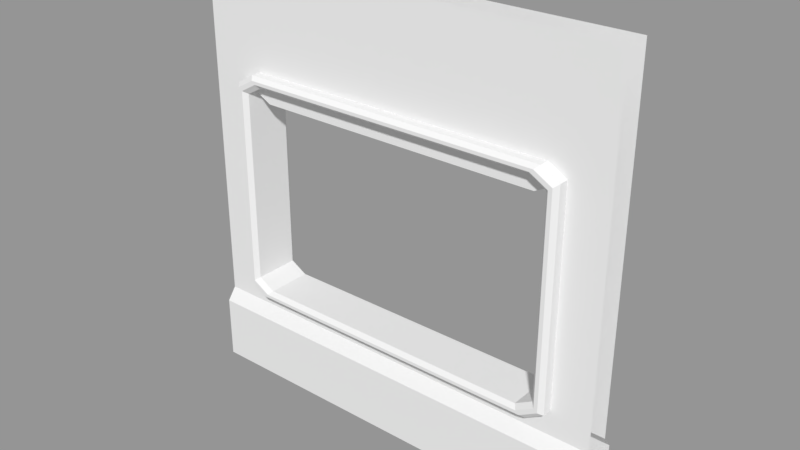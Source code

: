 # Source: L5_ShopWindowOpen.blend  (saved by Blender 2.79.0; exported with 4.5.12 LTS)
import bpy
from mathutils import Matrix  # noqa: F401  (used for matrix-valued properties, if any)

bpy.ops.wm.read_factory_settings(use_empty=True)
scene = bpy.context.scene
scene.name = 'Scene'

# ---- collections
col_collection_1 = bpy.data.collections.new('Collection 1'); scene.collection.children.link(col_collection_1)

# ---- materials (node trees are filled in below, after node groups)
mat_l5_shopwindowopenm = bpy.data.materials.new('L5_ShopWindowOpenM')
mat_l5_shopwindowopenm.alpha_threshold = 0.0
mat_l5_shopwindowopenm.use_transparent_shadow = False
mat_l5_shopwindowopenm.roughness = 0.5
mat_l5_shopwindowopenm.line_color = (0.0, 0.0, 0.0, 1.0)

# ---- material node trees

# ---- meshes
me_l5_shopwindowopen = bpy.data.meshes.new('L5_ShopWindowOpen')
me_l5_shopwindowopen.from_pydata([(0.7286, -0.06043, 2.0), (1.0, -0.1039, 0.0), (-1.0, -0.1039, 0.0), (0.8143, -0.06043, 2.0), (-0.8143, -0.1039, 0.0), (1.0, -0.06043, 2.0), (-1.0, -0.06043, 2.0), (-0.7286, -0.1039, 0.0), (1.0, -0.1039, 0.3002), (-1.0, -0.1039, 0.3002), (0.7286, -0.1039, 0.0), (1.0, -0.06043, 0.3584), (-1.0, -0.06043, 0.3584), (0.8143, -0.1039, 0.0), (-0.7286, -0.06043, 2.0), (-0.8143, -0.06043, 2.0), (0.8143, -0.1039, 0.3002), (0.7286, -0.1039, 0.3002), (-0.7286, -0.1039, 0.3002), (-0.8143, -0.1039, 0.3002), (0.8143, -0.06043, 0.3584), (0.7286, -0.06043, 0.3584), (-0.7286, -0.06043, 0.3584), (-0.8143, -0.06043, 0.3584), (1.0, -0.06043, 0.4272), (1.0, -0.06043, 0.4764), (1.0, -0.06043, 1.468), (1.0, -0.06043, 1.517), (-1.0, -0.06043, 0.4272), (-1.0, -0.06043, 0.4764), (-1.0, -0.06043, 1.468), (-1.0, -0.06043, 1.517), (0.8143, -0.06043, 1.517), (0.8143, -0.06043, 1.468), (0.8143, -0.06043, 0.4764), (0.8143, -0.06043, 0.4272), (0.7286, -0.06043, 1.517), (0.679, -0.06043, 0.4729), (0.679, -0.06043, 1.471), (0.7286, -0.06043, 0.4272), (-0.7589, -0.06043, 0.5187), (-0.7589, -0.06043, 1.426), (-0.679, -0.06043, 0.4729), (-0.679, -0.06043, 1.471), (-0.7286, -0.06043, 1.517), (0.7589, -0.06043, 0.5187), (-0.7286, -0.06043, 0.4272), (-0.8143, -0.06043, 1.517), (-0.8143, -0.06043, 1.468), (-0.8143, -0.06043, 0.4764), (-0.8143, -0.06043, 0.4272), (0.8143, -0.1057, 1.468), (0.8143, -0.1057, 0.4764), (-0.7589, -0.1057, 0.5187), (-0.679, -0.1057, 0.4729), (-0.7589, -0.1057, 1.426), (-0.679, -0.1057, 1.471), (0.679, -0.1057, 1.471), (0.7589, -0.1057, 1.426), (0.7589, -0.1057, 0.5187), (0.679, -0.1057, 0.4729), (-0.8143, -0.1057, 1.468), (-0.8143, -0.1057, 0.4764), (0.7286, -0.1057, 0.4272), (-0.7286, -0.1057, 0.4272), (0.7286, -0.1057, 1.517), (-0.7286, -0.1057, 1.517), (0.7121, -0.1264, 0.4424), (0.6956, -0.1264, 0.4576), (-0.6956, -0.1264, 0.4576), (-0.7121, -0.1264, 0.4424), (-0.7958, -0.1264, 1.454), (-0.7774, -0.1264, 1.44), (-0.6956, -0.1264, 1.487), (-0.7121, -0.1264, 1.502), (0.6956, -0.1264, 1.487), (0.7121, -0.1264, 1.502), (-0.7774, -0.1264, 0.5046), (-0.7958, -0.1264, 0.4905), (0.7958, -0.1264, 0.4905), (0.7774, -0.1264, 0.5046), (0.7774, -0.1264, 1.44), (0.7958, -0.1264, 1.454), (0.7286, 0.06043, 2.0), (1.0, 0.1039, 0.0), (-1.0, 0.1039, 0.0), (0.8143, 0.06043, 2.0), (-0.8143, 0.1039, 0.0), (1.0, 0.06043, 2.0), (-1.0, 0.06043, 2.0), (-0.7286, 0.1039, 0.0), (1.0, 0.1039, 0.3002), (-1.0, 0.1039, 0.3002), (0.7286, 0.1039, 0.0), (1.0, 0.06043, 0.3584), (-1.0, 0.06043, 0.3584), (0.8143, 0.1039, 0.0), (-0.7286, 0.06043, 2.0), (-0.8143, 0.06043, 2.0), (0.8143, 0.1039, 0.3002), (0.7286, 0.1039, 0.3002), (-0.7286, 0.1039, 0.3002), (-0.8143, 0.1039, 0.3002), (0.8143, 0.06043, 0.3584), (0.7286, 0.06043, 0.3584), (-0.7286, 0.06043, 0.3584), (-0.8143, 0.06043, 0.3584), (1.0, 0.06043, 0.4272), (1.0, 0.06043, 0.4764), (1.0, 0.06043, 1.468), (1.0, 0.06043, 1.517), (-1.0, 0.06043, 0.4272), (-1.0, 0.06043, 0.4764), (-1.0, 0.06043, 1.468), (-1.0, 0.06043, 1.517), (0.8143, 0.06043, 1.517), (0.8143, 0.06043, 1.468), (0.8143, 0.06043, 0.4764), (0.8143, 0.06043, 0.4272), (0.7286, 0.06043, 1.517), (0.679, 0.06043, 0.4729), (0.679, 0.06043, 1.471), (0.7286, 0.06043, 0.4272), (-0.7589, 0.06043, 0.5187), (0.7589, -0.06043, 1.426), (-0.679, 0.06043, 0.4729), (-0.679, 0.06043, 1.471), (-0.7286, 0.06043, 1.517), (0.7589, 0.06043, 0.5187), (0.679, -0.06043, 1.384), (-0.7286, 0.06043, 0.4272), (-0.8143, 0.06043, 1.517), (-0.8143, 0.06043, 1.468), (-0.8143, 0.06043, 0.4764), (-0.8143, 0.06043, 0.4272), (0.8143, 0.1057, 1.468), (0.8143, 0.1057, 0.4764), (-0.7589, 0.1057, 0.5187), (-0.679, 0.1057, 0.4729), (-0.7589, 0.1057, 1.426), (-0.679, 0.1057, 1.471), (0.679, 0.1057, 1.471), (0.7589, 0.1057, 1.426), (0.7589, 0.1057, 0.5187), (0.679, 0.1057, 0.4729), (-0.8143, 0.1057, 1.468), (-0.8143, 0.1057, 0.4764), (0.7286, 0.1057, 0.4272), (-0.7286, 0.1057, 0.4272), (0.7286, 0.1057, 1.517), (-0.7286, 0.1057, 1.517), (0.7121, 0.1264, 0.4424), (0.6956, 0.1264, 0.4576), (-0.6956, 0.1264, 0.4576), (-0.7121, 0.1264, 0.4424), (-0.7958, 0.1264, 1.454), (-0.7774, 0.1264, 1.44), (-0.6956, 0.1264, 1.487), (-0.7121, 0.1264, 1.502), (0.6956, 0.1264, 1.487), (0.7121, 0.1264, 1.502), (-0.7774, 0.1264, 0.5046), (-0.7958, 0.1264, 0.4905), (0.7958, 0.1264, 0.4905), (0.7774, 0.1264, 0.5046), (0.7774, 0.1264, 1.44), (0.7958, 0.1264, 1.454), (0.7589, -0.02014, 0.5187), (0.7589, 0.02014, 0.5187), (0.679, -0.02014, 0.4729), (0.679, 0.02014, 0.4729), (0.7589, -0.02014, 1.426), (-0.679, -0.06043, 1.384), (0.679, -0.02014, 1.471), (0.679, 0.02014, 1.471), (-0.679, -0.02014, 1.471), (-0.679, 0.02014, 1.471), (-0.7589, -0.02014, 1.426), (-0.7589, -0.02014, 0.5187), (-0.7589, 0.02014, 0.5187), (-0.679, -0.02014, 0.4729), (-0.679, 0.02014, 0.4729), (-0.7589, 0.06043, 1.426), (-0.679, 0.06043, 1.384), (0.679, 0.06043, 1.384), (0.7589, 0.06043, 1.426), (0.7589, 0.02014, 1.426), (0.679, 0.02014, 1.384), (-0.679, 0.02014, 1.384), (-0.7589, 0.02014, 1.426), (0.679, -0.02014, 1.384), (-0.679, -0.02014, 1.384)], [], [(10, 17, 18, 7), (47, 15, 6, 31), (13, 16, 17, 10), (1, 8, 16, 13), (18, 22, 23, 19), (4, 19, 9, 2), (17, 21, 22, 18), (16, 20, 21, 17), (19, 23, 12, 9), (8, 11, 20, 16), (7, 18, 19, 4), (27, 5, 3, 32), (32, 3, 0, 36), (42, 40, 53, 54), (49, 46, 64, 62), (44, 14, 15, 47), (22, 46, 50, 23), (37, 42, 54, 60), (44, 48, 61, 66), (168, 186, 185, 128), (124, 45, 59, 58), (45, 37, 60, 59), (35, 34, 39), (21, 39, 46, 22), (0, 14, 44, 36), (40, 41, 55, 53), (34, 33, 51, 52), (20, 35, 39, 21), (33, 32, 36), (47, 48, 44), (50, 46, 49), (11, 24, 35, 20), (24, 25, 34, 35), (25, 26, 33, 34), (26, 27, 32, 33), (23, 50, 28, 12), (50, 49, 29, 28), (49, 48, 30, 29), (48, 47, 31, 30), (80, 81, 58, 59), (77, 69, 54, 53), (75, 73, 56, 57), (73, 72, 55, 56), (68, 80, 59, 60), (69, 68, 60, 54), (72, 77, 53, 55), (81, 75, 57, 58), (46, 39, 63, 64), (41, 43, 56, 55), (39, 34, 52, 63), (48, 49, 62, 61), (43, 38, 57, 56), (33, 36, 65, 51), (36, 44, 66, 65), (38, 124, 58, 57), (51, 65, 76, 82), (82, 76, 75, 81), (61, 62, 78, 71), (71, 78, 77, 72), (64, 63, 67, 70), (70, 67, 68, 69), (63, 52, 79, 67), (67, 79, 80, 68), (66, 61, 71, 74), (74, 71, 72, 73), (65, 66, 74, 76), (76, 74, 73, 75), (62, 64, 70, 78), (78, 70, 69, 77), (52, 51, 82, 79), (79, 82, 81, 80), (93, 90, 101, 100), (131, 114, 89, 98), (96, 93, 100, 99), (84, 96, 99, 91), (101, 102, 106, 105), (87, 85, 92, 102), (100, 101, 105, 104), (99, 100, 104, 103), (102, 92, 95, 106), (91, 99, 103, 94), (90, 87, 102, 101), (110, 115, 86, 88), (115, 119, 83, 86), (125, 138, 137, 123), (133, 146, 148, 130), (127, 131, 98, 97), (105, 106, 134, 130), (120, 144, 138, 125), (127, 150, 145, 132), (170, 168, 128, 120), (185, 142, 143, 128), (128, 143, 144, 120), (118, 122, 117), (104, 105, 130, 122), (83, 119, 127, 97), (123, 137, 139, 182), (117, 136, 135, 116), (103, 104, 122, 118), (116, 119, 115), (131, 127, 132), (134, 133, 130), (94, 103, 118, 107), (107, 118, 117, 108), (108, 117, 116, 109), (109, 116, 115, 110), (106, 95, 111, 134), (134, 111, 112, 133), (133, 112, 113, 132), (132, 113, 114, 131), (164, 143, 142, 165), (161, 137, 138, 153), (159, 141, 140, 157), (157, 140, 139, 156), (152, 144, 143, 164), (153, 138, 144, 152), (156, 139, 137, 161), (165, 142, 141, 159), (130, 148, 147, 122), (182, 139, 140, 126), (122, 147, 136, 117), (132, 145, 146, 133), (126, 140, 141, 121), (116, 135, 149, 119), (119, 149, 150, 127), (121, 141, 142, 185), (135, 166, 160, 149), (166, 165, 159, 160), (145, 155, 162, 146), (155, 156, 161, 162), (148, 154, 151, 147), (154, 153, 152, 151), (147, 151, 163, 136), (151, 152, 164, 163), (150, 158, 155, 145), (158, 157, 156, 155), (149, 160, 158, 150), (160, 159, 157, 158), (146, 162, 154, 148), (162, 161, 153, 154), (136, 163, 166, 135), (163, 164, 165, 166), (176, 189, 188), (121, 185, 184), (174, 176, 188, 187), (179, 123, 182, 189), (181, 125, 123, 179), (181, 170, 120, 125), (42, 37, 169, 180), (180, 169, 170, 181), (42, 180, 178, 40), (180, 181, 179, 178), (40, 178, 177, 41), (178, 179, 189, 177), (175, 177, 189, 176), (38, 43, 172, 129), (175, 176, 174, 173), (124, 38, 129), (173, 174, 186, 171), (37, 45, 167, 169), (169, 167, 168, 170), (45, 124, 171, 167), (167, 171, 186, 168), (187, 184, 185, 186), (188, 183, 184, 187), (188, 189, 182, 183), (126, 121, 184, 183), (172, 191, 190, 129), (182, 126, 183), (186, 174, 187), (172, 41, 177, 191), (129, 190, 171, 124), (173, 171, 190), (175, 173, 190, 191), (177, 175, 191), (43, 41, 172)])
_uv = me_l5_shopwindowopen.uv_layers.new(name='UVMap')
_uv.uv.foreach_set('vector', [0.4319, 0.0002709, 0.4319, 0.07524, 0.06805, 0.07524, 0.06805, 0.0002717, 0.04665, 0.3827, 0.04665, 0.5033, 0.0002708, 0.5033, 0.0002709, 0.3827, 0.4534, 0.0002709, 0.4534, 0.07524, 0.4319, 0.07524, 0.4319, 0.0002709, 0.4997, 0.0002708, 0.4997, 0.07524, 0.4534, 0.07524, 0.4534, 0.0002709, 0.06805, 0.07524, 0.06805, 0.09338, 0.04665, 0.09338, 0.04665, 0.07524, 0.04665, 0.0002717, 0.04665, 0.07524, 0.0002711, 0.07524, 0.0002712, 0.0002716, 0.4319, 0.07524, 0.4319, 0.09338, 0.06805, 0.09338, 0.06805, 0.07524, 0.4534, 0.07524, 0.4534, 0.09338, 0.4319, 0.09338, 0.4319, 0.07524, 0.04665, 0.07524, 0.04665, 0.09338, 0.0002711, 0.09338, 0.0002711, 0.07524, 0.4997, 0.07524, 0.4997, 0.09338, 0.4534, 0.09338, 0.4534, 0.07524, 0.06805, 0.0002717, 0.06805, 0.07524, 0.04665, 0.07524, 0.04665, 0.0002717, 0.4997, 0.3827, 0.4997, 0.5033, 0.4534, 0.5033, 0.4534, 0.3827, 0.4534, 0.3827, 0.4534, 0.5033, 0.4319, 0.5033, 0.4319, 0.3827, 0.02328, 0.5152, 0.0002712, 0.5152, 0.0002713, 0.5039, 0.02328, 0.5039, 0.6399, 0.5808, 0.647, 0.5572, 0.6578, 0.5605, 0.6507, 0.5841, 0.06805, 0.3827, 0.06805, 0.5033, 0.04665, 0.5033, 0.04665, 0.3827, 0.06805, 0.09338, 0.06805, 0.1106, 0.04665, 0.1106, 0.04665, 0.09338, 0.3624, 0.5152, 0.02328, 0.5152, 0.02328, 0.5039, 0.3624, 0.5039, 0.7306, 0.5887, 0.7059, 0.5887, 0.7059, 0.5774, 0.7306, 0.5774, 0.3854, 0.5353, 0.6119, 0.5353, 0.6119, 0.5454, 0.3854, 0.5454, 0.6119, 0.5152, 0.3854, 0.5152, 0.3854, 0.5039, 0.6119, 0.5039, 0.3854, 0.5152, 0.3624, 0.5152, 0.3624, 0.5039, 0.3854, 0.5039, 0.4534, 0.1106, 0.4534, 0.1229, 0.4319, 0.1106, 0.4319, 0.09338, 0.4319, 0.1106, 0.06805, 0.1106, 0.06805, 0.09338, 0.4319, 0.5033, 0.06805, 0.5033, 0.06805, 0.3827, 0.4319, 0.3827, 0.0002708, 0.5987, 0.2267, 0.5987, 0.2267, 0.61, 0.0002708, 0.61, 0.8566, 0.6995, 0.8566, 0.9471, 0.8453, 0.9471, 0.8453, 0.6995, 0.4534, 0.09338, 0.4534, 0.1106, 0.4319, 0.1106, 0.4319, 0.09338, 0.4534, 0.3705, 0.4534, 0.3827, 0.4319, 0.3827, 0.04665, 0.3827, 0.04665, 0.3705, 0.06805, 0.3827, 0.04665, 0.1106, 0.06805, 0.1106, 0.04665, 0.1229, 0.4997, 0.09338, 0.4997, 0.1106, 0.4534, 0.1106, 0.4534, 0.09338, 0.4997, 0.1106, 0.4997, 0.1229, 0.4534, 0.1229, 0.4534, 0.1106, 0.4997, 0.1229, 0.4997, 0.3705, 0.4534, 0.3705, 0.4534, 0.1229, 0.4997, 0.3705, 0.4997, 0.3827, 0.4534, 0.3827, 0.4534, 0.3705, 0.04665, 0.09338, 0.04665, 0.1106, 0.0002711, 0.1106, 0.0002711, 0.09338, 0.04665, 0.1106, 0.04665, 0.1229, 0.0002711, 0.1229, 0.0002711, 0.1106, 0.04665, 0.1229, 0.04665, 0.3705, 0.0002709, 0.3705, 0.0002711, 0.1229, 0.04665, 0.3705, 0.04665, 0.3827, 0.0002709, 0.3827, 0.0002709, 0.3705, 0.8338, 0.7066, 0.8338, 0.9401, 0.8268, 0.9366, 0.8268, 0.7101, 0.6642, 0.5835, 0.671, 0.5609, 0.6786, 0.5615, 0.672, 0.5835, 0.725, 0.7057, 0.3927, 0.7057, 0.3967, 0.6996, 0.7211, 0.6995, 0.7339, 0.5646, 0.7104, 0.5646, 0.7126, 0.5572, 0.7356, 0.5572, 0.7172, 0.528, 0.7408, 0.528, 0.7386, 0.5354, 0.7156, 0.5354, 0.3952, 0.6929, 0.7275, 0.6928, 0.7236, 0.699, 0.3992, 0.699, 0.7588, 0.9401, 0.7588, 0.7066, 0.7657, 0.7101, 0.7657, 0.9366, 0.6387, 0.5716, 0.6162, 0.5648, 0.6167, 0.5572, 0.6387, 0.5638, 0.3849, 0.6699, 0.7354, 0.6699, 0.7354, 0.6808, 0.3849, 0.6808, 0.2267, 0.5987, 0.2497, 0.5987, 0.2497, 0.61, 0.2267, 0.61, 0.7206, 0.5039, 0.7453, 0.5039, 0.7453, 0.5152, 0.7206, 0.5152, 0.7359, 0.9471, 0.7359, 0.6995, 0.7472, 0.6995, 0.7472, 0.9471, 0.2497, 0.5987, 0.5889, 0.5987, 0.5889, 0.61, 0.2497, 0.61, 0.6361, 0.596, 0.6124, 0.5889, 0.6157, 0.578, 0.6393, 0.5852, 0.7354, 0.7287, 0.3849, 0.7287, 0.3849, 0.7178, 0.7354, 0.7178, 0.5889, 0.5987, 0.6119, 0.5987, 0.6119, 0.61, 0.5889, 0.61, 0.6393, 0.5852, 0.6157, 0.578, 0.6162, 0.5704, 0.6393, 0.5774, 0.6393, 0.5774, 0.6162, 0.5704, 0.6162, 0.5648, 0.6387, 0.5716, 0.7472, 0.9471, 0.7472, 0.6995, 0.7542, 0.7031, 0.7542, 0.9436, 0.7542, 0.9436, 0.7542, 0.7031, 0.7588, 0.7066, 0.7588, 0.9401, 0.3849, 0.6808, 0.7354, 0.6808, 0.7314, 0.6869, 0.3888, 0.6869, 0.3888, 0.6869, 0.7314, 0.6869, 0.7275, 0.6928, 0.3952, 0.6929, 0.7206, 0.5152, 0.7453, 0.5152, 0.743, 0.5226, 0.7189, 0.5226, 0.7189, 0.5226, 0.743, 0.5226, 0.7408, 0.528, 0.7172, 0.528, 0.7306, 0.5774, 0.7059, 0.5774, 0.7081, 0.57, 0.7323, 0.57, 0.7323, 0.57, 0.7081, 0.57, 0.7104, 0.5646, 0.7339, 0.5646, 0.7354, 0.7178, 0.3849, 0.7178, 0.3888, 0.7116, 0.7314, 0.7116, 0.7314, 0.7116, 0.3888, 0.7116, 0.3927, 0.7057, 0.725, 0.7057, 0.6507, 0.5841, 0.6578, 0.5605, 0.6654, 0.561, 0.6585, 0.5841, 0.6585, 0.5841, 0.6654, 0.561, 0.671, 0.5609, 0.6642, 0.5835, 0.8453, 0.6995, 0.8453, 0.9471, 0.8384, 0.9436, 0.8384, 0.7031, 0.8384, 0.7031, 0.8384, 0.9436, 0.8338, 0.9401, 0.8338, 0.7066, 0.5681, 0.0002713, 0.9319, 0.0002709, 0.9319, 0.07524, 0.5681, 0.07524, 0.9534, 0.3827, 0.9997, 0.3827, 0.9997, 0.5033, 0.9534, 0.5033, 0.5466, 0.0002713, 0.5681, 0.0002713, 0.5681, 0.07524, 0.5466, 0.07524, 0.5003, 0.0002713, 0.5466, 0.0002713, 0.5466, 0.07524, 0.5003, 0.07524, 0.9319, 0.07524, 0.9534, 0.07524, 0.9534, 0.09338, 0.9319, 0.09338, 0.9534, 0.0002709, 0.9997, 0.0002708, 0.9997, 0.07524, 0.9534, 0.07524, 0.5681, 0.07524, 0.9319, 0.07524, 0.9319, 0.09338, 0.5681, 0.09338, 0.5466, 0.07524, 0.5681, 0.07524, 0.5681, 0.09338, 0.5466, 0.09338, 0.9534, 0.07524, 0.9997, 0.07524, 0.9997, 0.09338, 0.9534, 0.09338, 0.5003, 0.07524, 0.5466, 0.07524, 0.5466, 0.09338, 0.5003, 0.09338, 0.9319, 0.0002709, 0.9534, 0.0002709, 0.9534, 0.07524, 0.9319, 0.07524, 0.5003, 0.3827, 0.5466, 0.3827, 0.5466, 0.5033, 0.5003, 0.5033, 0.5466, 0.3827, 0.5681, 0.3827, 0.5681, 0.5033, 0.5466, 0.5033, 0.02328, 0.5454, 0.02328, 0.5567, 0.0002708, 0.5567, 0.0002709, 0.5454, 0.6792, 0.5057, 0.6903, 0.5039, 0.6942, 0.5283, 0.6831, 0.53, 0.9319, 0.3827, 0.9534, 0.3827, 0.9534, 0.5033, 0.9319, 0.5033, 0.9319, 0.09338, 0.9534, 0.09338, 0.9534, 0.1106, 0.9319, 0.1106, 0.3624, 0.5454, 0.3624, 0.5567, 0.02328, 0.5567, 0.02328, 0.5454, 0.6393, 0.511, 0.6361, 0.5218, 0.6124, 0.5147, 0.6157, 0.5039, 0.3624, 0.5353, 0.3854, 0.5353, 0.3854, 0.5454, 0.3624, 0.5454, 0.6119, 0.5454, 0.6119, 0.5567, 0.3854, 0.5567, 0.3854, 0.5454, 0.3854, 0.5454, 0.3854, 0.5567, 0.3624, 0.5567, 0.3624, 0.5454, 0.5466, 0.1106, 0.5681, 0.1106, 0.5466, 0.1229, 0.5681, 0.09338, 0.9319, 0.09338, 0.9319, 0.1106, 0.5681, 0.1106, 0.5681, 0.5033, 0.5681, 0.3827, 0.9319, 0.3827, 0.9319, 0.5033, 0.0002709, 0.5685, 0.0002709, 0.5572, 0.2267, 0.5572, 0.2267, 0.5685, 0.7965, 0.6995, 0.8078, 0.6995, 0.8078, 0.9471, 0.7965, 0.9471, 0.5466, 0.09338, 0.5681, 0.09338, 0.5681, 0.1106, 0.5466, 0.1106, 0.5466, 0.3704, 0.5681, 0.3827, 0.5466, 0.3827, 0.9534, 0.3827, 0.9319, 0.3827, 0.9534, 0.3704, 0.9534, 0.1106, 0.9534, 0.1229, 0.9319, 0.1106, 0.5003, 0.09338, 0.5466, 0.09338, 0.5466, 0.1106, 0.5003, 0.1106, 0.5003, 0.1106, 0.5466, 0.1106, 0.5466, 0.1229, 0.5003, 0.1229, 0.5003, 0.1229, 0.5466, 0.1229, 0.5466, 0.3704, 0.5003, 0.3704, 0.5003, 0.3704, 0.5466, 0.3704, 0.5466, 0.3827, 0.5003, 0.3827, 0.9534, 0.09338, 0.9997, 0.09338, 0.9997, 0.1106, 0.9534, 0.1106, 0.9534, 0.1106, 0.9997, 0.1106, 0.9997, 0.1229, 0.9534, 0.1229, 0.9534, 0.1229, 0.9997, 0.1229, 0.9997, 0.3704, 0.9534, 0.3704, 0.9534, 0.3704, 0.9997, 0.3704, 0.9997, 0.3827, 0.9534, 0.3827, 0.8194, 0.7066, 0.8263, 0.7101, 0.8263, 0.9366, 0.8194, 0.9401, 0.7037, 0.5063, 0.7114, 0.5073, 0.715, 0.53, 0.7074, 0.5296, 0.7272, 0.6632, 0.7232, 0.6693, 0.3991, 0.6693, 0.3952, 0.6632, 0.6356, 0.535, 0.6351, 0.5426, 0.613, 0.536, 0.613, 0.5282, 0.6475, 0.5271, 0.6399, 0.5265, 0.6465, 0.5045, 0.6543, 0.5045, 0.3928, 0.6167, 0.3968, 0.6106, 0.7209, 0.6105, 0.7248, 0.6167, 0.7732, 0.9401, 0.7662, 0.9366, 0.7662, 0.7101, 0.7732, 0.7066, 0.7029, 0.5817, 0.7019, 0.5894, 0.6792, 0.593, 0.6797, 0.5854, 0.3849, 0.6397, 0.3849, 0.6288, 0.7351, 0.6288, 0.7351, 0.6397, 0.2267, 0.5685, 0.2267, 0.5572, 0.2497, 0.5572, 0.2497, 0.5685, 0.6715, 0.5308, 0.6607, 0.5275, 0.6678, 0.5039, 0.6786, 0.5071, 0.796, 0.9471, 0.7847, 0.9471, 0.7847, 0.6995, 0.796, 0.6995, 0.2497, 0.5685, 0.2497, 0.5572, 0.5889, 0.5572, 0.5889, 0.5685, 0.7036, 0.5572, 0.7053, 0.5684, 0.681, 0.5723, 0.6792, 0.5611, 0.7352, 0.6402, 0.7352, 0.6511, 0.3849, 0.6511, 0.3849, 0.6402, 0.5889, 0.5685, 0.5889, 0.5572, 0.6119, 0.5572, 0.6119, 0.5685, 0.7053, 0.5684, 0.7043, 0.5761, 0.6805, 0.5799, 0.681, 0.5723, 0.7043, 0.5761, 0.7029, 0.5817, 0.6797, 0.5854, 0.6805, 0.5799, 0.7847, 0.9471, 0.7778, 0.9436, 0.7778, 0.7031, 0.7847, 0.6995, 0.7778, 0.9436, 0.7732, 0.9401, 0.7732, 0.7066, 0.7778, 0.7031, 0.3849, 0.6288, 0.3888, 0.6226, 0.7312, 0.6226, 0.7351, 0.6288, 0.3888, 0.6226, 0.3928, 0.6167, 0.7248, 0.6167, 0.7312, 0.6226, 0.6607, 0.5275, 0.6531, 0.527, 0.66, 0.5039, 0.6678, 0.5039, 0.6531, 0.527, 0.6475, 0.5271, 0.6543, 0.5045, 0.66, 0.5039, 0.6361, 0.5218, 0.6355, 0.5294, 0.6124, 0.5225, 0.6124, 0.5147, 0.6355, 0.5294, 0.6356, 0.535, 0.613, 0.5282, 0.6124, 0.5225, 0.7352, 0.6511, 0.7312, 0.6573, 0.3888, 0.6573, 0.3849, 0.6511, 0.7312, 0.6573, 0.7272, 0.6632, 0.3952, 0.6632, 0.3888, 0.6573, 0.6903, 0.5039, 0.698, 0.5049, 0.7018, 0.5287, 0.6942, 0.5283, 0.698, 0.5049, 0.7037, 0.5063, 0.7074, 0.5296, 0.7018, 0.5287, 0.8078, 0.6995, 0.8148, 0.7031, 0.8148, 0.9436, 0.8078, 0.9471, 0.8148, 0.7031, 0.8194, 0.7066, 0.8194, 0.9401, 0.8148, 0.9436, 0.02272, 0.6641, 0.002771, 0.6526, 0.02272, 0.6423, 0.3619, 0.6105, 0.3818, 0.622, 0.3619, 0.6323, 0.3619, 0.6641, 0.02272, 0.6641, 0.02272, 0.6423, 0.3619, 0.6423, 0.0002709, 0.5786, 0.0002709, 0.5685, 0.2267, 0.5685, 0.2267, 0.5786, 0.02328, 0.5353, 0.02328, 0.5454, 0.0002709, 0.5454, 0.0002711, 0.5353, 0.02328, 0.5353, 0.3624, 0.5353, 0.3624, 0.5454, 0.02328, 0.5454, 0.02328, 0.5152, 0.3624, 0.5152, 0.3624, 0.5252, 0.02328, 0.5252, 0.02328, 0.5252, 0.3624, 0.5252, 0.3624, 0.5353, 0.02328, 0.5353, 0.02328, 0.5152, 0.02328, 0.5252, 0.0002711, 0.5252, 0.0002712, 0.5152, 0.02328, 0.5252, 0.02328, 0.5353, 0.0002711, 0.5353, 0.0002711, 0.5252, 0.0002708, 0.5987, 0.0002709, 0.5886, 0.2267, 0.5886, 0.2267, 0.5987, 0.0002709, 0.5886, 0.0002709, 0.5786, 0.2267, 0.5786, 0.2267, 0.5886, 0.2497, 0.5886, 0.2267, 0.5886, 0.2267, 0.5786, 0.2497, 0.5786, 0.3619, 0.7182, 0.02272, 0.7182, 0.02272, 0.6965, 0.3619, 0.6965, 0.0002708, 0.7288, 0.0002708, 0.7188, 0.3394, 0.7188, 0.3394, 0.7288, 0.3818, 0.7067, 0.3619, 0.7182, 0.3619, 0.6965, 0.3394, 0.7288, 0.3394, 0.7188, 0.3624, 0.7188, 0.3624, 0.7288, 0.3624, 0.5152, 0.3854, 0.5152, 0.3854, 0.5252, 0.3624, 0.5252, 0.3624, 0.5252, 0.3854, 0.5252, 0.3854, 0.5353, 0.3624, 0.5353, 0.3854, 0.5152, 0.6119, 0.5152, 0.6119, 0.5252, 0.3854, 0.5252, 0.3854, 0.5252, 0.6119, 0.5252, 0.6119, 0.5353, 0.3854, 0.5353, 0.3619, 0.6423, 0.3619, 0.6323, 0.3843, 0.6323, 0.3843, 0.6423, 0.02272, 0.6423, 0.02272, 0.6323, 0.3619, 0.6323, 0.3619, 0.6423, 0.02272, 0.6423, 0.0002708, 0.6423, 0.0002708, 0.6323, 0.02272, 0.6323, 0.02272, 0.6105, 0.3619, 0.6105, 0.3619, 0.6323, 0.02272, 0.6323, 0.02272, 0.6965, 0.02272, 0.6864, 0.3619, 0.6864, 0.3619, 0.6965, 0.002771, 0.622, 0.02272, 0.6105, 0.02272, 0.6323, 0.3818, 0.6526, 0.3619, 0.6641, 0.3619, 0.6423, 0.02272, 0.6965, 0.0002708, 0.6965, 0.0002708, 0.6864, 0.02272, 0.6864, 0.3619, 0.6965, 0.3619, 0.6864, 0.3843, 0.6864, 0.3843, 0.6965, 0.3619, 0.6646, 0.3818, 0.6761, 0.3619, 0.6864, 0.02272, 0.6646, 0.3619, 0.6646, 0.3619, 0.6864, 0.02272, 0.6864, 0.002771, 0.6761, 0.02272, 0.6646, 0.02272, 0.6864, 0.02272, 0.7182, 0.002771, 0.7067, 0.02272, 0.6965])
me_l5_shopwindowopen.materials.append(mat_l5_shopwindowopenm)
me_l5_shopwindowopen.use_remesh_preserve_volume = False
me_l5_shopwindowopen.use_remesh_preserve_attributes = False
me_l5_shopwindowopen.use_mirror_vertex_groups = False
me_l5_shopwindowopen.update()

# ---- objects
ob_l5_shopwindowopen = bpy.data.objects.new('L5_ShopWindowOpen', me_l5_shopwindowopen)

# ---- transforms, parenting, visibility, modifiers, constraints
ob_l5_shopwindowopen.location = (0.0, 0.0, 0.0)
ob_l5_shopwindowopen.lock_rotations_4d = False
ob_l5_shopwindowopen.empty_display_type = 'ARROWS'
ob_l5_shopwindowopen.lineart.crease_threshold = 0.0

# ---- collection membership
col_collection_1.objects.link(ob_l5_shopwindowopen)

# ---- scene / render settings (as saved in the file)
scene.frame_start = 1; scene.frame_end = 250; scene.frame_set(1)
scene.render.engine = 'BLENDER_EEVEE_NEXT'
scene.render.resolution_percentage = 50
scene.render.dither_intensity = 0.0
scene.cycles.use_denoising = False
scene.cycles.samples = 128
scene.cycles.sampling_pattern = 'TABULATED_SOBOL'
scene.cycles.light_sampling_threshold = 0.0
scene.cycles.use_adaptive_sampling = False
scene.cycles.use_light_tree = False
scene.cycles.blur_glossy = 0.0
scene.cycles.sample_clamp_indirect = 0.0
scene.view_settings.view_transform = 'Standard'
bpy.context.view_layer.update()

# ---- added for rendering (the .blend has no active camera and no usable light): camera, sun + grey world if the file has none
cam_auto = bpy.data.cameras.new('AutoCamera')
cam_auto.lens = 50.0
cam_auto.sensor_width = 36.0
cam_auto.clip_end = 1000.0
ob_auto_camera = bpy.data.objects.new('AutoCamera', cam_auto)
scene.collection.objects.link(ob_auto_camera)
ob_auto_camera.location = (2.62736, -3.15283, 3.10189)
ob_auto_camera.rotation_euler = (1.09748, -7.21219e-08, 0.694738)
scene.camera = ob_auto_camera
light_auto_sun = bpy.data.lights.new('AutoSun', 'SUN')
light_auto_sun.energy = 3.0
light_auto_sun.angle = 0.0523599
ob_auto_sun = bpy.data.objects.new('AutoSun', light_auto_sun)
scene.collection.objects.link(ob_auto_sun)
ob_auto_sun.rotation_euler = (0.872665, 0.174533, 0.523599)
if scene.world is None:
    world_auto = bpy.data.worlds.new('AutoWorld')
    world_auto.color = (0.3, 0.3, 0.3)
    scene.world = world_auto
bpy.context.view_layer.update()
